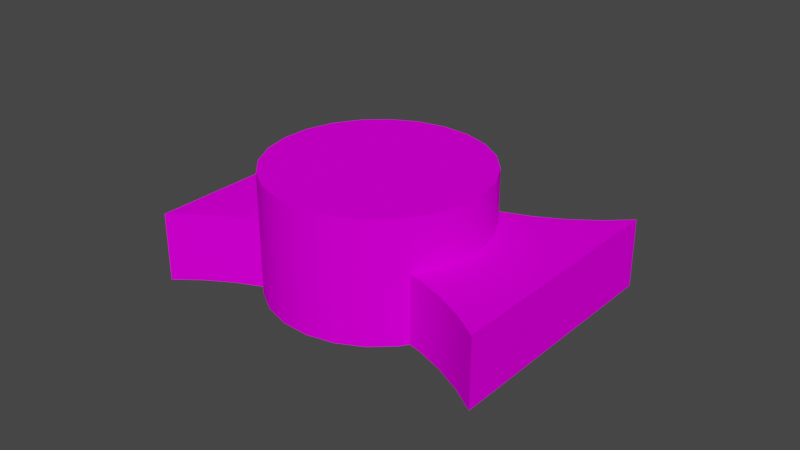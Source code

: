 # Source: object.blend  (saved by Blender 2.82.7; exported with 4.5.12 LTS)
import bpy
from mathutils import Matrix  # noqa: F401  (used for matrix-valued properties, if any)

bpy.ops.wm.read_factory_settings(use_empty=True)
scene = bpy.context.scene
scene.name = 'Scene'

# ---- collections
col_collection = bpy.data.collections.new('Collection'); scene.collection.children.link(col_collection)

# ---- images (referenced by path relative to the original .blend; pixels are not part of the script)
import os
ASSET_DIR = os.environ.get("B2B_ASSET_DIR", "")  # directory of the original .blend (textures are referenced by path, not embedded)
HERE = os.path.dirname(os.path.abspath(__file__))  # packed textures are extracted next to this script under _unpacked/

def load_image(name, relpath, width, height, colorspace="sRGB"):
    """Load a texture the original file referenced (path relative to the .blend, or extracted next to this script)."""
    p = next((c for c in (os.path.join(HERE, relpath), os.path.join(ASSET_DIR, relpath)) if relpath and os.path.exists(c)), "")
    if p:
        img = bpy.data.images.load(p, check_existing=True)
        img.name = name
    else:  # same state as the original file: an image datablock whose file is absent (Cycles renders it pink)
        img = bpy.data.images.new(name, width, height)
        img.source = "FILE"
        img.filepath = "//" + (relpath or name)
    img.colorspace_settings.name = colorspace
    return img
img_kpbi_terminals_png = load_image('KPBI_Terminals.png', 'KPBI_Terminals.png', 1024, 1024, 'sRGB')

# ---- materials (node trees are filled in below, after node groups)
mat_default_002 = bpy.data.materials.new('Default.002')
mat_default_002.use_transparent_shadow = False
mat_default_002.diffuse_color = (1.0, 1.0, 1.0, 1.0)
mat_default_002.roughness = 0.0
mat_default_002.specular_intensity = 0.0

# ---- node groups
ng_auto_smooth = bpy.data.node_groups.new('Auto Smooth', 'GeometryNodeTree')
_s = ng_auto_smooth.interface.new_socket(name='Geometry', in_out='OUTPUT', socket_type='NodeSocketGeometry')
_s = ng_auto_smooth.interface.new_socket(name='Geometry', in_out='INPUT', socket_type='NodeSocketGeometry')
_s = ng_auto_smooth.interface.new_socket(name='Angle', in_out='INPUT', socket_type='NodeSocketFloat')
_s.subtype = 'ANGLE'
_s.min_value = 0.0
_s.max_value = 3.142
ng_auto_smooth.is_modifier = True
_N = ng_auto_smooth.nodes; _L = ng_auto_smooth.links
n0 = _N.new('NodeGroupOutput'); n0.name = 'Group Output'; n0.location = (480, -100)
n1 = _N.new('NodeGroupInput'); n1.name = 'Group Input'; n1.location = (-420, -300)
n2 = _N.new('NodeGroupInput'); n2.name = 'Group Input.001'; n2.location = (-60, -100)
n3 = _N.new('GeometryNodeSetShadeSmooth'); n3.name = 'Set Shade Smooth'; n3.location = (120, -100)
n3.domain = 'EDGE'
n4 = _N.new('GeometryNodeSetShadeSmooth'); n4.name = 'Set Shade Smooth.001'; n4.location = (300, -100)
n5 = _N.new('GeometryNodeInputMeshEdgeAngle'); n5.name = 'Edge Angle'; n5.location = (-420, -220)
n6 = _N.new('GeometryNodeInputEdgeSmooth'); n6.name = 'Is Edge Smooth'; n6.location = (-60, -160)
n7 = _N.new('GeometryNodeInputShadeSmooth'); n7.name = 'Is Face Smooth'; n7.location = (-240, -340)
n8 = _N.new('FunctionNodeBooleanMath'); n8.name = 'Boolean Math'; n8.location = (-60, -220)
n9 = _N.new('FunctionNodeCompare'); n9.name = 'Compare'; n9.location = (-240, -180)
n9.operation = 'LESS_EQUAL'
_L.new(n5.outputs[0], n9.inputs[0])
_L.new(n4.outputs[0], n0.inputs[0])
_L.new(n1.outputs[1], n9.inputs[1])
_L.new(n9.outputs[0], n8.inputs[0])
_L.new(n7.outputs[0], n8.inputs[1])
_L.new(n2.outputs[0], n3.inputs[0])
_L.new(n6.outputs[0], n3.inputs[1])
_L.new(n3.outputs[0], n4.inputs[0])
_L.new(n8.outputs[0], n3.inputs[2])
n0.is_active_output = True

# ---- material node trees
mat_default_002.use_nodes = True; mat_default_002.node_tree.nodes.clear()
_N = mat_default_002.node_tree.nodes; _L = mat_default_002.node_tree.links
n0 = _N.new('ShaderNodeOutputMaterial'); n0.name = 'Material Output'; n0.location = (300, 300)
n1 = _N.new('ShaderNodeBsdfPrincipled'); n1.name = 'Principled BSDF'; n1.location = (10, 300)
n1.distribution = 'GGX'
n1.subsurface_method = 'BURLEY'
n1.inputs[3].default_value = 1.45
n1.inputs[13].default_value = 0.0
n1.inputs[27].default_value = (0.0, 0.0, 0.0, 1.0)
n1.inputs[28].default_value = 1.0
n2 = _N.new('ShaderNodeTexImage'); n2.name = 'Image Texture'; n2.location = (0, 0)
n2.image = img_kpbi_terminals_png
_L.new(n1.outputs[0], n0.inputs[0])
_L.new(n2.outputs[0], n1.inputs[0])
n0.is_active_output = True

# ---- world
world_world = bpy.data.worlds.new('World'); scene.world = world_world
world_world.use_nodes = True; world_world.node_tree.nodes.clear()
_N = world_world.node_tree.nodes; _L = world_world.node_tree.links
n0 = _N.new('ShaderNodeOutputWorld'); n0.name = 'World Output'; n0.location = (300, 300)
n1 = _N.new('ShaderNodeBackground'); n1.name = 'Background'; n1.location = (10, 300)
n1.inputs[0].default_value = (0.05088, 0.05088, 0.05088, 1.0)
_L.new(n1.outputs[0], n0.inputs[0])
n0.is_active_output = True
world_world.color = (0.05088, 0.05088, 0.05088)
world_world.use_sun_shadow = False
world_world.sun_shadow_jitter_overblur = 0.0

# ---- meshes
me_poly_os_0_000000 = bpy.data.meshes.new('poly_os=0.000000')
me_poly_os_0_000000.from_pydata([(-19.77, 0.845, -7.246), (-3.408, -6.305, 12.61), (-0.4922, 6.305, 12.83), (2.381, 6.305, 12.29), (8.884, -6.305, 6.707), (8.884, 6.305, 6.707), (9.201, 0.845, 5.804), (10.07, 6.305, 1.033), (9.852, 6.305, 3.948), (10.07, 0.845, 1.033), (9.532, 6.305, -1.841), (9.532, 0.845, -1.841), (8.266, 0.845, -4.476), (8.266, 6.305, -4.476), (6.361, 6.305, -6.694), (6.361, 0.845, -6.694), (4.341, 6.305, -8.074), (4.341, 0.845, -8.074), (3.947, 6.305, -8.343), (1.188, 6.305, -9.311), (-1.727, -6.305, -9.533), (-7.236, 6.305, -7.726), (-9.454, 6.305, -5.82), (-10.23, 0.845, -4.686), (-11.1, 6.305, -3.406), (-12.07, 0.845, -0.6475), (-11.75, 6.305, 5.141), (-8.581, 6.305, 9.995), (-7.235, -6.305, 10.91), (-6.166, 6.305, 11.64), (-10.49, 6.305, 7.777), (-12.29, 6.305, 2.268), (9.201, 6.305, 5.804), (7.234, 6.305, 9.121), (5.017, 6.305, 11.03), (-1.727, 6.305, -9.533), (-3.408, 6.305, 12.61), (-4.601, 6.305, -8.992), (-12.07, 6.305, -0.6475), (11.94, 0.845, -14.75), (13.71, 0.845, -17.43), (13.71, -6.305, -17.43), (10.89, -6.305, -13.54), (9.846, -6.305, -12.32), (10.89, 0.845, -13.54), (9.846, 0.845, -12.32), (7.464, 0.845, -10.17), (7.464, -6.305, -10.17), (4.341, -6.305, -8.074), (4.832, 0.845, -8.332), (4.832, -6.305, -8.332), (9.201, -6.305, 5.804), (10.61, 0.845, 5.801), (10.61, -6.305, 5.801), (13.74, -6.305, 6.139), (16.8, 0.845, 6.82), (16.8, -6.305, 6.82), (19.77, 0.845, 7.833), (9.852, 0.845, 3.948), (13.74, 0.845, 6.139), (-11.9, -6.305, 15.0), (-9.658, 0.845, 12.81), (-9.658, -6.305, 12.81), (-7.235, 0.845, 10.91), (-8.581, 0.845, 9.995), (-10.49, 0.845, 7.777), (-10.54, 0.845, -4.692), (-13.89, -6.305, 17.43), (-12.29, 0.845, 2.268), (-13.89, 0.845, 17.43), (-13.72, 0.845, -5.153), (-11.1, 0.845, -3.406), (-11.75, 0.845, 5.141), (-11.9, 0.845, 15.0), (-16.81, 0.845, -6.009), (-16.81, -6.305, -6.009), (-10.54, -6.305, -4.692), (-19.77, -6.305, -7.246), (-13.72, -6.305, -5.153), (19.77, -6.305, 7.833), (11.94, -6.305, -14.75), (3.947, -6.305, -8.343), (-4.601, -6.305, -8.992), (-7.236, -6.305, -7.726), (-9.454, -6.305, -5.82), (7.234, -6.305, 9.121), (5.017, -6.305, 11.03), (2.381, -6.305, 12.29), (1.188, -6.305, -9.311), (-0.4922, -6.305, 12.83), (-6.166, -6.305, 11.64), (-10.23, -6.305, -4.686)], [], [(28, 63, 61, 62), (30, 26, 72, 65), (84, 22, 21, 83), (78, 70, 66, 76), (26, 31, 68, 72), (6, 32, 51), (38, 24, 71, 25), (63, 28, 90, 29, 27, 64), (6, 58, 8, 32), (47, 46, 45, 43), (81, 18, 16, 17, 48), (83, 21, 37, 82), (67, 60, 73, 69), (89, 2, 36, 1), (79, 41, 40, 57), (76, 66, 23, 91), (44, 39, 80, 42), (4, 51, 32, 5), (79, 57, 55, 56), (88, 19, 18, 81), (50, 49, 46, 47), (12, 15, 14, 13), (11, 12, 13, 10), (56, 55, 59, 54), (62, 61, 73, 60), (53, 52, 6, 51), (54, 59, 52, 53), (20, 35, 19, 88), (17, 16, 14, 15), (9, 11, 10, 7), (11, 9, 58, 6, 52, 59, 55, 57, 40, 39, 44, 45, 46, 49, 17, 15, 12), (0, 69, 73, 61, 63, 64, 65, 72, 68, 25, 71, 23, 66, 70, 74), (82, 37, 35, 20), (48, 17, 49, 50), (58, 9, 7, 8), (27, 30, 65, 64), (86, 34, 3, 87), (1, 36, 29, 90), (87, 3, 2, 89), (77, 0, 74, 75), (75, 74, 70, 78), (85, 33, 34, 86), (45, 44, 42, 43), (85, 4, 5, 33), (39, 40, 41, 80), (23, 71, 24, 22, 84, 91), (2, 3, 34, 33, 5, 32, 8, 7, 10, 13, 14, 16, 18, 19, 35, 37, 21, 22, 24, 38, 31, 26, 30, 27, 29, 36), (31, 38, 25, 68), (69, 0, 77, 67)])
me_poly_os_0_000000.polygons.foreach_set('use_smooth', [True] * 49)
_uv = me_poly_os_0_000000.uv_layers.new(name='UVMap')
_uv.uv.foreach_set('vector', [0.1654, 0.7838, 0.1654, 0.8776, 0.125, 0.8776, 0.125, 0.7838, 0.1057, 0.9492, 0.0673, 0.9492, 0.0673, 0.8776, 0.1057, 0.8776, 0.3124, 0.7941, 0.3124, 0.9595, 0.2741, 0.9595, 0.2741, 0.7941, 0.048, 0.7838, 0.048, 0.8776, 0.0059, 0.8776, 0.0059, 0.7838, 0.0673, 0.9492, 0.029, 0.9492, 0.029, 0.8776, 0.0673, 0.8776, 0.4249, 0.8776, 0.4249, 0.9492, 0.4249, 0.7838, 0.3891, 0.9595, 0.3507, 0.9595, 0.3507, 0.8879, 0.3891, 0.8879, 0.1654, 0.8776, 0.1654, 0.7838, 0.1823, 0.7838, 0.1823, 0.9492, 0.144, 0.9492, 0.144, 0.8776, 0.4249, 0.8776, 0.4507, 0.8776, 0.4507, 0.9492, 0.4249, 0.9492, 0.4023, 0.7824, 0.4023, 0.8762, 0.3602, 0.8762, 0.3602, 0.7824, 0.1085, 0.7835, 0.1085, 0.9489, 0.1022, 0.9489, 0.1022, 0.8773, 0.1022, 0.7835, 0.2741, 0.7941, 0.2741, 0.9595, 0.2357, 0.9595, 0.2357, 0.7941, 0.0427, 0.7838, 0.0839, 0.7838, 0.0839, 0.8776, 0.0427, 0.8776, 0.259, 0.7838, 0.259, 0.9492, 0.2207, 0.9492, 0.2207, 0.7838, 0.0195, 0.7824, 0.3602, 0.7824, 0.3602, 0.8762, 0.0195, 0.8762, 0.0059, 0.7838, 0.0059, 0.8776, 0.0018, 0.8776, 0.0018, 0.7838, 0.4234, 0.8762, 0.4023, 0.8762, 0.4023, 0.7824, 0.4234, 0.7824, 0.4124, 0.7838, 0.4249, 0.7838, 0.4249, 0.9492, 0.4124, 0.9492, 0.125, 0.7838, 0.125, 0.8776, 0.0839, 0.8776, 0.0839, 0.7838, 0.1591, 0.7941, 0.1591, 0.9595, 0.1207, 0.9595, 0.1207, 0.7941, 0.4023, 0.7824, 0.4023, 0.8762, 0.3602, 0.8762, 0.3602, 0.7824, 0.044, 0.8879, 0.0824, 0.8879, 0.0824, 0.9595, 0.044, 0.9595, 0.0078, 0.877, 0.0462, 0.877, 0.0462, 0.9486, 0.0078, 0.9486, 0.125, 0.7838, 0.125, 0.8776, 0.0839, 0.8776, 0.0839, 0.7838, 0.125, 0.7838, 0.125, 0.8776, 0.0839, 0.8776, 0.0839, 0.7838, 0.3367, 0.7843, 0.3367, 0.878, 0.3181, 0.878, 0.3181, 0.7843, 0.125, 0.7838, 0.125, 0.8776, 0.0839, 0.8776, 0.0839, 0.7838, 0.1974, 0.7941, 0.1974, 0.9595, 0.1591, 0.9595, 0.1591, 0.7941, 0.1145, 0.8879, 0.1145, 0.9595, 0.0824, 0.9595, 0.0824, 0.8879, 0.3902, 0.8757, 0.4286, 0.8757, 0.4286, 0.9472, 0.3902, 0.9472, 0.9555, 0.698, 0.9548, 0.6852, 0.9508, 0.673, 0.9461, 0.6658, 0.9521, 0.6643, 0.965, 0.6596, 0.9774, 0.6534, 0.989, 0.646, 0.9897, 0.7601, 0.9794, 0.7505, 0.9736, 0.7464, 0.9679, 0.7424, 0.9555, 0.7357, 0.9423, 0.7306, 0.94, 0.7301, 0.9471, 0.722, 0.9529, 0.7106, 0.8363, 0.7519, 0.8354, 0.6405, 0.8464, 0.6488, 0.8583, 0.6558, 0.8706, 0.6613, 0.8659, 0.6666, 0.8601, 0.6781, 0.8574, 0.6907, 0.8582, 0.7035, 0.8622, 0.7157, 0.8692, 0.7264, 0.8743, 0.731, 0.873, 0.7313, 0.8599, 0.7366, 0.8476, 0.7435, 0.2357, 0.7941, 0.2357, 0.9595, 0.1974, 0.9595, 0.1974, 0.7941, 0.1145, 0.7941, 0.1145, 0.8879, 0.1072, 0.8879, 0.1072, 0.7941, 0.3519, 0.8772, 0.3902, 0.8772, 0.3902, 0.9488, 0.3519, 0.9488, 0.144, 0.9492, 0.1057, 0.9492, 0.1057, 0.8776, 0.144, 0.8776, 0.3357, 0.7838, 0.3357, 0.9492, 0.2974, 0.9492, 0.2974, 0.7838, 0.2207, 0.7838, 0.2207, 0.9492, 0.1823, 0.9492, 0.1823, 0.7838, 0.2974, 0.7838, 0.2974, 0.9492, 0.259, 0.9492, 0.259, 0.7838, 0.1322, 0.7838, 0.1322, 0.8776, 0.0901, 0.8776, 0.0901, 0.7838, 0.0901, 0.7838, 0.0901, 0.8776, 0.048, 0.8776, 0.048, 0.7838, 0.374, 0.7838, 0.374, 0.9492, 0.3357, 0.9492, 0.3357, 0.7838, 0.4234, 0.8762, 0.4023, 0.8762, 0.4023, 0.7824, 0.4234, 0.7824, 0.374, 0.7838, 0.4124, 0.7838, 0.4124, 0.9492, 0.374, 0.9492, 0.4023, 0.8762, 0.3602, 0.8762, 0.3602, 0.7824, 0.4023, 0.7824, 0.3304, 0.8879, 0.3507, 0.8879, 0.3507, 0.9595, 0.3124, 0.9595, 0.3124, 0.7941, 0.3304, 0.7941, 0.8973, 0.646, 0.9102, 0.6453, 0.9227, 0.6479, 0.9342, 0.6537, 0.9438, 0.6623, 0.9461, 0.6658, 0.9508, 0.673, 0.9548, 0.6852, 0.9555, 0.698, 0.9529, 0.7106, 0.9471, 0.722, 0.94, 0.7301, 0.9386, 0.7316, 0.9278, 0.7386, 0.9156, 0.7427, 0.9028, 0.7434, 0.8902, 0.7408, 0.8788, 0.735, 0.8692, 0.7264, 0.8622, 0.7157, 0.8582, 0.7035, 0.8574, 0.6907, 0.8601, 0.6781, 0.8659, 0.6666, 0.8744, 0.6571, 0.8851, 0.65, 0.4274, 0.9595, 0.3891, 0.9595, 0.3891, 0.8879, 0.4274, 0.8879, 0.1425, 0.8757, 0.4607, 0.8757, 0.4607, 0.786, 0.1425, 0.786])
me_poly_os_0_000000.materials.append(mat_default_002)
me_poly_os_0_000000.use_remesh_fix_poles = True
me_poly_os_0_000000.use_remesh_preserve_attributes = False
me_poly_os_0_000000.use_mirror_vertex_groups = False
me_poly_os_0_000000.update()

# ---- objects
ob_kpbi_fbo_obj = bpy.data.objects.new('KPBI_FBO.obj', None)
ob_default_lod = bpy.data.objects.new('Default LOD', None)
ob_poly_os_0_hard__blend_yes = bpy.data.objects.new('POLY_OS=0 HARD= BLEND=yes', me_poly_os_0_000000)

# ---- transforms, parenting, visibility, modifiers, constraints
ob_kpbi_fbo_obj.location = (0.0, 0.0, 0.0)
ob_kpbi_fbo_obj.rotation_euler = (1.571, -0.0, 0.0)
ob_kpbi_fbo_obj.empty_display_size = 0.01
ob_kpbi_fbo_obj.lineart.crease_threshold = 0.0
ob_default_lod.parent = ob_kpbi_fbo_obj
ob_default_lod.location = (0.0, 0.0, 0.0)
ob_default_lod.empty_display_size = 0.01
ob_default_lod.lineart.crease_threshold = 0.0
ob_poly_os_0_hard__blend_yes.parent = ob_default_lod
ob_poly_os_0_hard__blend_yes.location = (0.0, 6.305, 0.0)
ob_poly_os_0_hard__blend_yes.rotation_euler = (-4.565e-09, -0.234, 3.884e-08)
ob_poly_os_0_hard__blend_yes.show_transparent = True
ob_poly_os_0_hard__blend_yes.lineart.crease_threshold = 0.0
_m = ob_poly_os_0_hard__blend_yes.modifiers.new('Auto Smooth', 'NODES')
_m.node_group = ng_auto_smooth
_gi = [s.identifier for s in ng_auto_smooth.interface.items_tree if s.item_type == 'SOCKET' and s.in_out == 'INPUT']
_m[_gi[1]] = 0.7854  # Angle

# ---- collection membership
col_collection.objects.link(ob_kpbi_fbo_obj)
col_collection.objects.link(ob_default_lod)
col_collection.objects.link(ob_poly_os_0_hard__blend_yes)

# ---- scene / render settings (as saved in the file)
scene.frame_start = 1; scene.frame_end = 250; scene.frame_set(108)
scene.render.engine = 'BLENDER_EEVEE_NEXT'
scene.cycles.use_denoising = False
scene.cycles.samples = 128
scene.cycles.sampling_pattern = 'TABULATED_SOBOL'
scene.cycles.use_adaptive_sampling = False
scene.cycles.use_light_tree = False
scene.view_settings.view_transform = 'Filmic'
bpy.context.view_layer.update()

# ---- added for rendering (the .blend has no active camera and no usable light): camera, sun
cam_auto = bpy.data.cameras.new('AutoCamera')
cam_auto.lens = 50.0
cam_auto.sensor_width = 36.0
cam_auto.clip_end = 1050.11
ob_auto_camera = bpy.data.objects.new('AutoCamera', cam_auto)
scene.collection.objects.link(ob_auto_camera)
ob_auto_camera.location = (59.8354, -71.8025, 54.1733)
ob_auto_camera.rotation_euler = (1.09748, -7.21219e-08, 0.694738)
scene.camera = ob_auto_camera
light_auto_sun = bpy.data.lights.new('AutoSun', 'SUN')
light_auto_sun.energy = 3.0
light_auto_sun.angle = 0.0523599
ob_auto_sun = bpy.data.objects.new('AutoSun', light_auto_sun)
scene.collection.objects.link(ob_auto_sun)
ob_auto_sun.rotation_euler = (0.872665, 0.174533, 0.523599)
bpy.context.view_layer.update()
